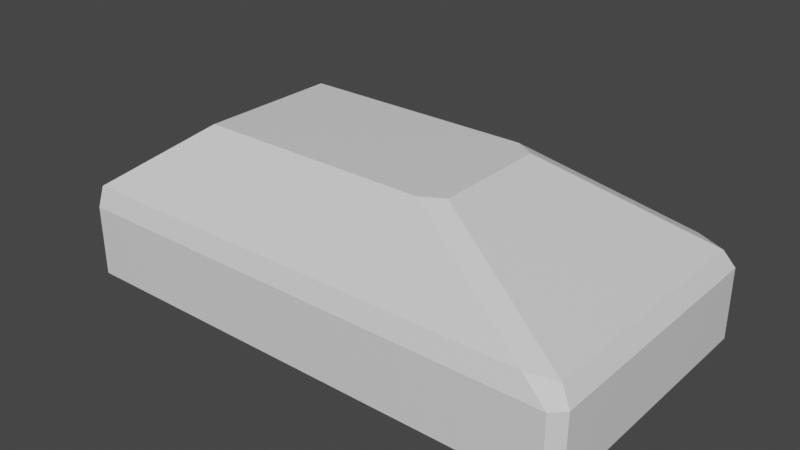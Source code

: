 # Source: tank.blend  (saved by Blender 2.80.75; exported with 4.5.12 LTS)
import bpy
from mathutils import Matrix  # noqa: F401  (used for matrix-valued properties, if any)

bpy.ops.wm.read_factory_settings(use_empty=True)
scene = bpy.context.scene
scene.name = 'Scene'

# ---- collections
col_collection = bpy.data.collections.new('Collection'); scene.collection.children.link(col_collection)

# ---- materials (node trees are filled in below, after node groups)
mat_material = bpy.data.materials.new('Material')
mat_material.alpha_threshold = 0.0
mat_material.use_transparent_shadow = False
mat_material.line_color = (0.0, 0.0, 0.0, 1.0)

# ---- material node trees
mat_material.use_nodes = True; mat_material.node_tree.nodes.clear()
_N = mat_material.node_tree.nodes; _L = mat_material.node_tree.links
n0 = _N.new('ShaderNodeOutputMaterial'); n0.name = 'Material Output'; n0.location = (300, 300)
n1 = _N.new('ShaderNodeBsdfPrincipled'); n1.name = 'Principled BSDF'; n1.location = (10, 300)
n1.distribution = 'GGX'
n1.subsurface_method = 'BURLEY'
n1.inputs[2].default_value = 0.4
n1.inputs[3].default_value = 1.45
n1.inputs[27].default_value = (0.0, 0.0, 0.0, 1.0)
n1.inputs[28].default_value = 1.0
_L.new(n1.outputs[0], n0.inputs[0])
n0.is_active_output = True

# ---- world
world_world = bpy.data.worlds.new('World'); scene.world = world_world
world_world.use_nodes = True; world_world.node_tree.nodes.clear()
_N = world_world.node_tree.nodes; _L = world_world.node_tree.links
n0 = _N.new('ShaderNodeOutputWorld'); n0.name = 'World Output'; n0.location = (300, 300)
n1 = _N.new('ShaderNodeBackground'); n1.name = 'Background'; n1.location = (10, 300)
n1.inputs[0].default_value = (0.05088, 0.05088, 0.05088, 1.0)
_L.new(n1.outputs[0], n0.inputs[0])
n0.is_active_output = True
world_world.color = (0.05088, 0.05088, 0.05088)
world_world.use_sun_shadow = False
world_world.sun_shadow_jitter_overblur = 0.0

# ---- meshes
me_cube = bpy.data.meshes.new('Cube')
me_cube.from_pydata([(-1.125, -0.4931, 0.08931), (-1.125, 0.4931, 0.08931), (-1.831, 0.3333, -1.0), (-1.831, -0.3333, -1.0), (0.6104, 1.0, -1.0), (-0.6104, 1.0, -1.0), (-0.6104, -1.0, -1.0), (0.6104, -1.0, -1.0), (1.831, -0.3333, -1.0), (1.831, 0.3333, -1.0), (0.07856, -0.4931, 0.08931), (-0.5234, -0.4931, 0.08931), (0.6805, 0.1644, 0.08931), (0.6805, -0.1644, 0.08931), (-1.125, -0.1644, 0.08931), (-1.125, 0.1644, 0.08931), (-0.5234, 0.4931, 0.08931), (0.07856, 0.4931, 0.08931), (-1.596, -0.831, -0.2522), (-1.361, -0.6621, -0.08144), (-1.361, 0.6621, -0.08144), (-1.596, 0.831, -0.2522), (-0.5814, -0.831, -0.2522), (-0.5524, -0.6621, -0.08144), (0.4331, -0.831, -0.2522), (0.2558, -0.6621, -0.08144), (0.4331, 0.831, -0.2522), (0.2558, 0.6621, -0.08144), (-0.5814, 0.831, -0.2522), (-0.5524, 0.6621, -0.08144), (1.448, -0.277, -0.2522), (1.064, -0.2207, -0.08144), (1.448, 0.277, -0.2522), (1.064, 0.2207, -0.08144), (0.07856, 0.1644, 0.08931), (0.07856, -0.1644, 0.08931), (-0.5234, 0.1644, 0.08931), (-0.5234, -0.1644, 0.08931), (-0.6104, 1.0, -0.8076), (0.6104, 1.0, -0.8076), (-0.6104, 1.0, -0.6153), (0.6104, 1.0, -0.6153), (1.831, 0.3333, -0.8076), (1.831, -0.3333, -0.8076), (1.831, 0.3333, -0.6153), (1.831, -0.3333, -0.6153), (-0.6104, 0.3333, -1.0), (-0.6104, -0.3333, -1.0), (0.6104, 0.3333, -1.0), (0.6104, -0.3333, -1.0), (-1.831, -0.3333, -0.8076), (-1.831, 0.3333, -0.8076), (-1.831, -0.3333, -0.6153), (-1.831, 0.3333, -0.6153), (0.6104, -1.0, -0.8076), (-0.6104, -1.0, -0.8076), (0.6104, -1.0, -0.6153), (-0.6104, -1.0, -0.6153), (-1.596, 0.277, -0.2522), (-1.361, 0.2207, -0.08144), (-1.596, -0.277, -0.2522), (-1.361, -0.2207, -0.08144), (1.562, 0.9456, -0.368), (1.757, 0.8805, -0.3901), (1.831, 0.9193, -0.5037), (1.75, 1.0, -0.5037), (1.75, 1.0, -1.0), (1.831, 0.9193, -1.0), (1.831, -0.9193, -0.5037), (1.757, -0.8805, -0.3901), (1.559, -0.947, -0.3694), (1.75, -1.0, -0.5037), (1.831, -0.9193, -1.0), (1.75, -1.0, -1.0), (-1.831, 0.9193, -0.5037), (-1.757, 0.9468, -0.3692), (-1.75, 1.0, -0.5037), (-1.831, 0.9193, -1.0), (-1.75, 1.0, -1.0), (-1.831, -0.9193, -0.5037), (-1.75, -1.0, -0.5037), (-1.758, -0.9471, -0.3695), (-1.75, -1.0, -1.0), (-1.831, -0.9193, -1.0), (0.5285, -0.4931, 0.08931), (0.6805, -0.4061, 0.08931), (0.6805, 0.4061, 0.08931), (0.5332, 0.4931, 0.08931), (1.831, 0.9193, -0.6153), (1.75, 1.0, -0.6153), (1.75, 1.0, -0.8076), (1.831, 0.9193, -0.8076), (-1.75, -1.0, -0.8076), (-1.831, -0.9193, -0.8076), (-1.831, -0.9193, -0.6153), (-1.75, -1.0, -0.6153), (1.75, -1.0, -0.6153), (1.831, -0.9193, -0.6153), (1.831, -0.9193, -0.8076), (1.75, -1.0, -0.8076), (-1.75, 1.0, -0.6153), (-1.831, 0.9193, -0.6153), (-1.831, 0.9193, -0.8076), (-1.75, 1.0, -0.8076), (0.5548, -0.947, -0.3694), (0.6104, -1.0, -0.5037), (-0.6104, -1.0, -0.5037), (-0.6013, -0.9471, -0.3694), (1.757, 0.3225, -0.3901), (1.831, 0.3333, -0.5037), (1.831, -0.3333, -0.5037), (1.757, -0.3225, -0.3901), (-1.758, -0.3157, -0.3695), (-1.831, -0.3333, -0.5037), (-1.831, 0.3333, -0.5037), (-1.757, 0.3157, -0.3694), (-0.6012, 0.9465, -0.3689), (-0.6104, 1.0, -0.5037), (0.6104, 1.0, -0.5037), (0.5538, 0.9461, -0.3684), (1.301, 0.831, -0.2522), (1.448, 0.744, -0.2522), (1.064, 0.5751, -0.08144), (0.9169, 0.6621, -0.08144), (0.912, -0.6621, -0.08144), (1.064, -0.5751, -0.08144), (1.448, -0.744, -0.2522), (1.296, -0.831, -0.2522)], [], [(61, 19, 0, 14), (81, 107, 22, 18), (100, 76, 117, 40), (8, 43, 98, 72), (96, 71, 105, 56), (88, 64, 109, 44), (37, 14, 0, 11), (91, 88, 44, 42), (29, 20, 1, 16), (125, 31, 13, 85), (19, 23, 11, 0), (23, 25, 10, 11), (83, 93, 50, 3), (18, 22, 23, 19), (44, 109, 110, 45), (22, 24, 25, 23), (45, 110, 68, 97), (33, 122, 86, 12), (27, 29, 16, 17), (41, 118, 65, 89), (126, 30, 31, 125), (32, 121, 122, 33), (26, 28, 29, 27), (53, 114, 74, 101), (28, 21, 20, 29), (86, 87, 17, 34, 12), (31, 33, 12, 13), (104, 70, 127, 24), (24, 127, 124, 25), (115, 112, 60, 58), (30, 32, 33, 31), (67, 91, 42, 9), (120, 26, 27, 123), (25, 124, 84, 10), (35, 37, 11, 10), (123, 27, 17, 87), (12, 34, 35, 13), (17, 16, 36, 34), (34, 36, 37, 35), (16, 1, 15, 36), (36, 15, 14, 37), (69, 111, 30, 126), (55, 57, 95, 92), (2, 51, 102, 77), (5, 38, 39, 4), (56, 105, 106, 57), (38, 40, 41, 39), (77, 78, 5, 46, 2), (119, 116, 28, 26), (75, 115, 58, 21), (51, 53, 101, 102), (4, 66, 67, 9, 48), (9, 42, 43, 8), (39, 41, 89, 90), (42, 44, 45, 43), (108, 63, 121, 32), (111, 108, 32, 30), (13, 35, 10, 84, 85), (47, 49, 7, 6), (78, 103, 38, 5), (2, 46, 47, 3), (5, 4, 48, 46), (46, 48, 49, 47), (4, 39, 90, 66), (48, 9, 8, 49), (94, 79, 113, 52), (103, 100, 40, 38), (6, 55, 92, 82), (3, 50, 51, 2), (99, 96, 56, 54), (50, 52, 53, 51), (112, 81, 18, 60), (40, 117, 118, 41), (3, 47, 6, 82, 83), (93, 94, 52, 50), (49, 8, 72, 73, 7), (7, 54, 55, 6), (43, 45, 97, 98), (54, 56, 57, 55), (73, 99, 54, 7), (107, 104, 24, 22), (20, 59, 15, 1), (59, 61, 14, 15), (116, 75, 21, 28), (21, 58, 59, 20), (52, 113, 114, 53), (58, 60, 61, 59), (57, 106, 80, 95), (60, 18, 19, 61), (62, 63, 64, 65), (68, 69, 70, 71), (74, 75, 76), (79, 80, 81), (91, 67, 66, 90), (95, 80, 79, 94), (99, 73, 72, 98), (103, 78, 77, 102), (107, 81, 80, 106), (111, 69, 68, 110), (115, 75, 74, 114), (119, 62, 65, 118), (123, 87, 86, 122), (127, 70, 69, 126), (64, 88, 89, 65), (88, 91, 90, 89), (82, 92, 93, 83), (92, 95, 94, 93), (71, 96, 97, 68), (96, 99, 98, 97), (76, 100, 101, 74), (100, 103, 102, 101), (70, 104, 105, 71), (104, 107, 106, 105), (63, 108, 109, 64), (108, 111, 110, 109), (81, 112, 113, 79), (112, 115, 114, 113), (75, 116, 117, 76), (116, 119, 118, 117), (62, 120, 121, 63), (120, 123, 122, 121), (84, 124, 125, 85), (124, 127, 126, 125), (62, 119, 26, 120)])
_uv = me_cube.uv_layers.new(name='UVMap')
_uv.uv.foreach_set('vector', [0.625, 0.5833, 0.625, 0.5, 0.625, 0.5, 0.625, 0.5833, 0.625, 0.5, 0.625, 0.4167, 0.625, 0.4167, 0.625, 0.5, 0.7917, 0.5055, 0.84, 0.5055, 0.84, 0.5833, 0.7917, 0.5833, 0.125, 0.6667, 0.2083, 0.6667, 0.2083, 0.7399, 0.125, 0.7399, 0.5417, 0.2555, 0.59, 0.2555, 0.59, 0.3333, 0.5417, 0.3333, 0.2917, 0.5101, 0.34, 0.5101, 0.34, 0.5833, 0.2917, 0.5833, 0.5417, 0.1667, 0.625, 0.1667, 0.625, 0.25, 0.5417, 0.25, 0.2083, 0.5101, 0.2917, 0.5101, 0.2917, 0.5833, 0.2083, 0.5833, 0.875, 0.5833, 0.875, 0.5, 0.875, 0.5, 0.875, 0.5833, 0.375, 0.7336, 0.375, 0.6667, 0.375, 0.6667, 0.375, 0.7279, 0.625, 0.5, 0.625, 0.4167, 0.625, 0.4167, 0.625, 0.5, 0.625, 0.4167, 0.625, 0.3333, 0.625, 0.3333, 0.625, 0.4167, 0.375, 0.5101, 0.4583, 0.5101, 0.4583, 0.5833, 0.375, 0.5833, 0.625, 0.5, 0.625, 0.4167, 0.625, 0.4167, 0.625, 0.5, 0.2917, 0.5833, 0.34, 0.5833, 0.34, 0.6667, 0.2917, 0.6667, 0.625, 0.4167, 0.625, 0.3333, 0.625, 0.3333, 0.625, 0.4167, 0.2917, 0.6667, 0.34, 0.6667, 0.34, 0.7399, 0.2917, 0.7399, 0.375, 0.5833, 0.375, 0.5164, 0.375, 0.5221, 0.375, 0.5833, 0.875, 0.6667, 0.875, 0.5833, 0.875, 0.5833, 0.875, 0.6667, 0.7917, 0.6667, 0.84, 0.6667, 0.84, 0.7445, 0.7917, 0.7445, 0.375, 0.7369, 0.375, 0.6667, 0.375, 0.6667, 0.375, 0.7336, 0.375, 0.5833, 0.375, 0.5131, 0.375, 0.5164, 0.375, 0.5833, 0.875, 0.6667, 0.875, 0.5833, 0.875, 0.5833, 0.875, 0.6667, 0.5417, 0.6667, 0.59, 0.6667, 0.59, 0.7399, 0.5417, 0.7399, 0.875, 0.5833, 0.875, 0.5, 0.875, 0.5, 0.875, 0.5833, 0.375, 0.02206, 0.3954, 0.0, 0.4583, 0.0, 0.4583, 0.08333, 0.375, 0.08333, 0.375, 0.6667, 0.375, 0.5833, 0.375, 0.5833, 0.375, 0.6667, 0.625, 0.3333, 0.625, 0.2605, 0.625, 0.2625, 0.625, 0.3333, 0.625, 0.3333, 0.625, 0.2625, 0.625, 0.2657, 0.625, 0.3333, 0.625, 0.6667, 0.625, 0.5833, 0.625, 0.5833, 0.625, 0.6667, 0.375, 0.6667, 0.375, 0.5833, 0.375, 0.5833, 0.375, 0.6667, 0.125, 0.5101, 0.2083, 0.5101, 0.2083, 0.5833, 0.125, 0.5833, 0.875, 0.738, 0.875, 0.6667, 0.875, 0.6667, 0.875, 0.7348, 0.625, 0.3333, 0.625, 0.2657, 0.625, 0.2711, 0.625, 0.3333, 0.4583, 0.1667, 0.5417, 0.1667, 0.5417, 0.25, 0.4583, 0.25, 0.875, 0.7348, 0.875, 0.6667, 0.875, 0.6667, 0.875, 0.7296, 0.375, 0.08333, 0.4583, 0.08333, 0.4583, 0.1667, 0.375, 0.1667, 0.4583, 0.0, 0.5417, 0.0, 0.5417, 0.08333, 0.4583, 0.08333, 0.4583, 0.08333, 0.5417, 0.08333, 0.5417, 0.1667, 0.4583, 0.1667, 0.5417, 0.0, 0.625, 0.0, 0.625, 0.08333, 0.5417, 0.08333, 0.5417, 0.08333, 0.625, 0.08333, 0.625, 0.1667, 0.5417, 0.1667, 0.375, 0.7388, 0.375, 0.6667, 0.375, 0.6667, 0.375, 0.7369, 0.4583, 0.4167, 0.5417, 0.4167, 0.5417, 0.4945, 0.4583, 0.4945, 0.375, 0.6667, 0.4583, 0.6667, 0.4583, 0.7399, 0.375, 0.7399, 0.625, 0.5833, 0.7083, 0.5833, 0.7083, 0.6667, 0.625, 0.6667, 0.5417, 0.3333, 0.59, 0.3333, 0.59, 0.4167, 0.5417, 0.4167, 0.7083, 0.5833, 0.7917, 0.5833, 0.7917, 0.6667, 0.7083, 0.6667, 0.375, 0.7601, 0.3805, 0.75, 0.4583, 0.75, 0.4583, 0.8333, 0.375, 0.8333, 0.875, 0.6667, 0.875, 0.5833, 0.875, 0.5833, 0.875, 0.6667, 0.625, 0.75, 0.625, 0.6667, 0.625, 0.6667, 0.625, 0.75, 0.4583, 0.6667, 0.5417, 0.6667, 0.5417, 0.7399, 0.4583, 0.7399, 0.5417, 0.75, 0.6195, 0.75, 0.625, 0.7601, 0.625, 0.8333, 0.5417, 0.8333, 0.125, 0.5833, 0.2083, 0.5833, 0.2083, 0.6667, 0.125, 0.6667, 0.7083, 0.6667, 0.7917, 0.6667, 0.7917, 0.7445, 0.7083, 0.7445, 0.2083, 0.5833, 0.2917, 0.5833, 0.2917, 0.6667, 0.2083, 0.6667, 0.375, 0.5833, 0.375, 0.5112, 0.375, 0.5131, 0.375, 0.5833, 0.375, 0.6667, 0.375, 0.5833, 0.375, 0.5833, 0.375, 0.6667, 0.375, 0.1667, 0.4583, 0.1667, 0.4583, 0.25, 0.3961, 0.25, 0.375, 0.2279, 0.4583, 0.9167, 0.5417, 0.9167, 0.5417, 1.0, 0.4583, 1.0, 0.625, 0.5055, 0.7083, 0.5055, 0.7083, 0.5833, 0.625, 0.5833, 0.375, 0.8333, 0.4583, 0.8333, 0.4583, 0.9167, 0.375, 0.9167, 0.4583, 0.75, 0.5417, 0.75, 0.5417, 0.8333, 0.4583, 0.8333, 0.4583, 0.8333, 0.5417, 0.8333, 0.5417, 0.9167, 0.4583, 0.9167, 0.625, 0.6667, 0.7083, 0.6667, 0.7083, 0.7445, 0.625, 0.7445, 0.5417, 0.8333, 0.625, 0.8333, 0.625, 0.9167, 0.5417, 0.9167, 0.5417, 0.5101, 0.59, 0.5101, 0.59, 0.5833, 0.5417, 0.5833, 0.7083, 0.5055, 0.7917, 0.5055, 0.7917, 0.5833, 0.7083, 0.5833, 0.375, 0.4167, 0.4583, 0.4167, 0.4583, 0.4945, 0.375, 0.4945, 0.375, 0.5833, 0.4583, 0.5833, 0.4583, 0.6667, 0.375, 0.6667, 0.4583, 0.2555, 0.5417, 0.2555, 0.5417, 0.3333, 0.4583, 0.3333, 0.4583, 0.5833, 0.5417, 0.5833, 0.5417, 0.6667, 0.4583, 0.6667, 0.625, 0.5833, 0.625, 0.5, 0.625, 0.5, 0.625, 0.5833, 0.7917, 0.5833, 0.84, 0.5833, 0.84, 0.6667, 0.7917, 0.6667, 0.375, 0.9167, 0.4583, 0.9167, 0.4583, 1.0, 0.3805, 1.0, 0.375, 0.9899, 0.4583, 0.5101, 0.5417, 0.5101, 0.5417, 0.5833, 0.4583, 0.5833, 0.5417, 0.9167, 0.625, 0.9167, 0.625, 0.9899, 0.6195, 1.0, 0.5417, 1.0, 0.375, 0.3333, 0.4583, 0.3333, 0.4583, 0.4167, 0.375, 0.4167, 0.2083, 0.6667, 0.2917, 0.6667, 0.2917, 0.7399, 0.2083, 0.7399, 0.4583, 0.3333, 0.5417, 0.3333, 0.5417, 0.4167, 0.4583, 0.4167, 0.375, 0.2555, 0.4583, 0.2555, 0.4583, 0.3333, 0.375, 0.3333, 0.625, 0.4167, 0.625, 0.3333, 0.625, 0.3333, 0.625, 0.4167, 0.625, 0.75, 0.625, 0.6667, 0.625, 0.6667, 0.625, 0.75, 0.625, 0.6667, 0.625, 0.5833, 0.625, 0.5833, 0.625, 0.6667, 0.875, 0.5833, 0.875, 0.5, 0.875, 0.5, 0.875, 0.5833, 0.625, 0.75, 0.625, 0.6667, 0.625, 0.6667, 0.625, 0.75, 0.5417, 0.5833, 0.59, 0.5833, 0.59, 0.6667, 0.5417, 0.6667, 0.625, 0.6667, 0.625, 0.5833, 0.625, 0.5833, 0.625, 0.6667, 0.5417, 0.4167, 0.59, 0.4167, 0.59, 0.4945, 0.5417, 0.4945, 0.625, 0.5833, 0.625, 0.5, 0.625, 0.5, 0.625, 0.5833, 0.875, 0.7399, 0.875, 0.75, 0.875, 0.75, 0.875, 0.7445, 0.34, 0.7399, 0.375, 0.7351, 0.375, 0.7434, 0.34, 0.75, 0.59, 0.7399, 0.625, 0.7434, 0.59, 0.75, 0.59, 0.5101, 0.59, 0.4945, 0.625, 0.5, 0.2083, 0.5101, 0.125, 0.5101, 0.125, 0.5, 0.2083, 0.5, 0.5417, 0.4945, 0.59, 0.4945, 0.59, 0.5101, 0.5417, 0.5101, 0.4583, 0.2555, 0.375, 0.2555, 0.375, 0.25, 0.4583, 0.25, 0.7083, 0.5055, 0.625, 0.5055, 0.625, 0.5, 0.7083, 0.5, 0.625, 0.4167, 0.625, 0.5, 0.59, 0.4945, 0.59, 0.4167, 0.375, 0.6667, 0.375, 0.7388, 0.34, 0.7399, 0.34, 0.6667, 0.625, 0.6667, 0.625, 0.75, 0.59, 0.7399, 0.59, 0.6667, 0.875, 0.6667, 0.875, 0.7399, 0.84, 0.7445, 0.84, 0.6667, 0.875, 0.7348, 0.875, 0.7296, 0.875, 0.75, 0.875, 0.75, 0.625, 0.2625, 0.625, 0.2605, 0.625, 0.25, 0.625, 0.25, 0.34, 0.5101, 0.2917, 0.5101, 0.2917, 0.5, 0.34, 0.5, 0.2917, 0.5101, 0.2083, 0.5101, 0.2083, 0.5, 0.2917, 0.5, 0.375, 0.4945, 0.4583, 0.4945, 0.4583, 0.5101, 0.375, 0.5101, 0.4583, 0.4945, 0.5417, 0.4945, 0.5417, 0.5101, 0.4583, 0.5101, 0.59, 0.2555, 0.5417, 0.2555, 0.5417, 0.25, 0.59, 0.25, 0.5417, 0.2555, 0.4583, 0.2555, 0.4583, 0.25, 0.5417, 0.25, 0.84, 0.5055, 0.7917, 0.5055, 0.7917, 0.5, 0.84, 0.5, 0.7917, 0.5055, 0.7083, 0.5055, 0.7083, 0.5, 0.7917, 0.5, 0.625, 0.2605, 0.625, 0.3333, 0.59, 0.3333, 0.59, 0.2555, 0.625, 0.3333, 0.625, 0.4167, 0.59, 0.4167, 0.59, 0.3333, 0.375, 0.5112, 0.375, 0.5833, 0.34, 0.5833, 0.34, 0.5101, 0.375, 0.5833, 0.375, 0.6667, 0.34, 0.6667, 0.34, 0.5833, 0.625, 0.5, 0.625, 0.5833, 0.59, 0.5833, 0.59, 0.5101, 0.625, 0.5833, 0.625, 0.6667, 0.59, 0.6667, 0.59, 0.5833, 0.875, 0.5, 0.875, 0.5833, 0.84, 0.5833, 0.84, 0.5055, 0.875, 0.5833, 0.875, 0.6667, 0.84, 0.6667, 0.84, 0.5833, 0.875, 0.7399, 0.875, 0.738, 0.875, 0.75, 0.875, 0.75, 0.875, 0.738, 0.875, 0.7348, 0.875, 0.75, 0.875, 0.75, 0.625, 0.2711, 0.625, 0.2657, 0.625, 0.25, 0.625, 0.25, 0.625, 0.2657, 0.625, 0.2625, 0.625, 0.25, 0.625, 0.25, 0.875, 0.7399, 0.875, 0.6667, 0.875, 0.6667, 0.875, 0.738])
me_cube.materials.append(mat_material)
me_cube.use_remesh_preserve_volume = False
me_cube.use_remesh_preserve_attributes = False
me_cube.use_mirror_vertex_groups = False
me_cube.update()

# ---- objects
ob_cube = bpy.data.objects.new('Cube', me_cube)

# ---- transforms, parenting, visibility, modifiers, constraints
ob_cube.location = (0.0, 0.0, 0.0)
ob_cube.lock_rotations_4d = False
ob_cube.empty_display_type = 'ARROWS'
ob_cube.lineart.crease_threshold = 0.0

# ---- collection membership
col_collection.objects.link(ob_cube)

# ---- scene / render settings (as saved in the file)
scene.frame_start = 1; scene.frame_end = 250; scene.frame_set(1)
scene.render.engine = 'BLENDER_EEVEE_NEXT'
scene.cycles.use_denoising = False
scene.cycles.samples = 128
scene.cycles.sampling_pattern = 'TABULATED_SOBOL'
scene.cycles.use_adaptive_sampling = False
scene.cycles.use_light_tree = False
scene.view_settings.view_transform = 'Filmic'
bpy.context.view_layer.update()

# ---- added for rendering (the .blend has no active camera and no usable light): camera, sun
cam_auto = bpy.data.cameras.new('AutoCamera')
cam_auto.lens = 50.0
cam_auto.sensor_width = 36.0
cam_auto.clip_end = 1000.0
ob_auto_camera = bpy.data.objects.new('AutoCamera', cam_auto)
scene.collection.objects.link(ob_auto_camera)
ob_auto_camera.location = (3.99023, -4.78828, 2.73684)
ob_auto_camera.rotation_euler = (1.09748, -7.21219e-08, 0.694738)
scene.camera = ob_auto_camera
light_auto_sun = bpy.data.lights.new('AutoSun', 'SUN')
light_auto_sun.energy = 3.0
light_auto_sun.angle = 0.0523599
ob_auto_sun = bpy.data.objects.new('AutoSun', light_auto_sun)
scene.collection.objects.link(ob_auto_sun)
ob_auto_sun.rotation_euler = (0.872665, 0.174533, 0.523599)
bpy.context.view_layer.update()
